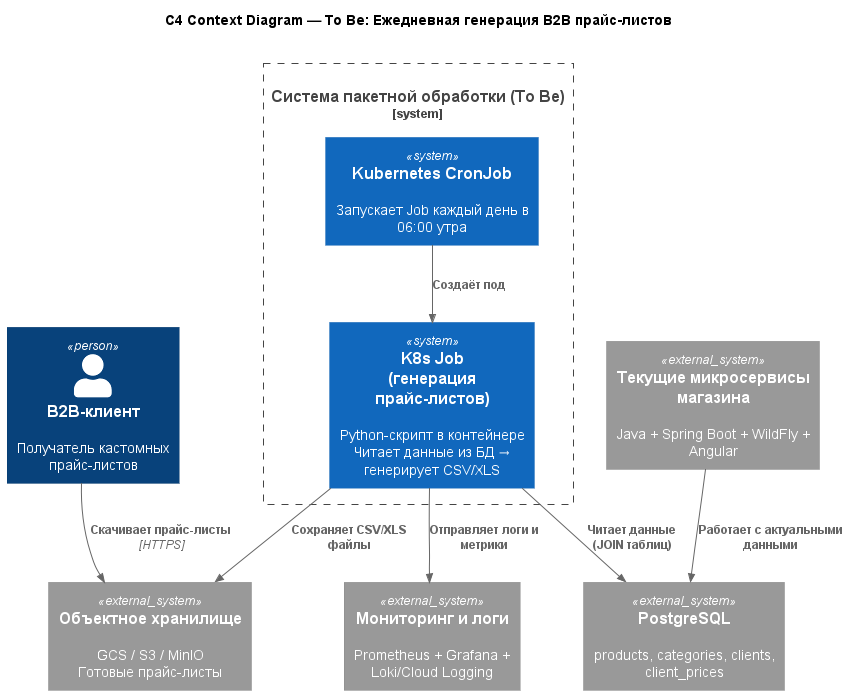

The diagram above was rendered by PlantUML. Its source (embedded in the PNG):
@startuml
!include https://raw.githubusercontent.com/plantuml-stdlib/C4-PlantUML/master/C4_Context.puml

title C4 Context Diagram — To Be: Ежедневная генерация B2B прайс-листов\n

Person(b2b_client, "B2B-клиент", "Получатель кастомных прайс-листов")

System_Ext(current_microservices, "Текущие микросервисы магазина", "Java + Spring Boot + WildFly + Angular")

System_Boundary(batch_system, "Система пакетной обработки (To Be)") {
    System(cronjob, "Kubernetes CronJob", "Запускает Job каждый день в 06:00 утра")
    System(k8s_job, "K8s Job\n(генерация прайс-листов)", "Python-скрипт в контейнере\nЧитает данные из БД → генерирует CSV/XLS")
}

System_Ext(postgres, "PostgreSQL", "products, categories, clients, client_prices")
System_Ext(storage, "Объектное хранилище", "GCS / S3 / MinIO\nГотовые прайс-листы")
System_Ext(monitoring, "Мониторинг и логи", "Prometheus + Grafana + Loki/Cloud Logging")

Rel(cronjob, k8s_job, "Создаёт под")
Rel(k8s_job, postgres, "Читает данные\n(JOIN таблиц)")
Rel(k8s_job, storage, "Сохраняет CSV/XLS файлы")
Rel(k8s_job, monitoring, "Отправляет логи и метрики")

Rel(b2b_client, storage, "Скачивает прайс-листы", "HTTPS")
Rel(current_microservices, postgres, "Работает с актуальными данными")

@enduml